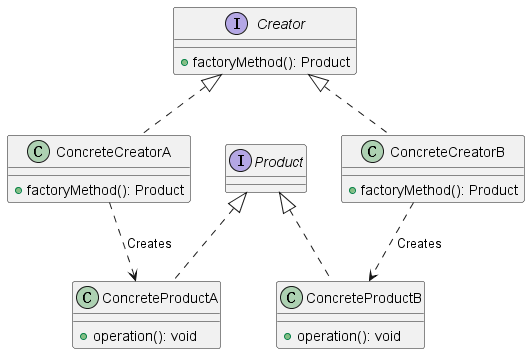

The diagram above was rendered by PlantUML. Its source (embedded in the PNG):
@startuml

!define RECTANGLE class
!define DATABASE entity
!define ACTOR actor
!define USECASE usecase
!define PACKAGE package
!define INTERFACE interface

skinparam class {
    BackgroundColor<<interface>> HoneyDew
    BorderColor<<interface>> SpringGreen
    ArrowColor<<interface>> SpringGreen
}

interface "Product" as Product {
}

class "ConcreteProductA" as ConcreteProductA {
    +operation(): void
}
class "ConcreteProductB" as ConcreteProductB {
    +operation(): void
}

interface "Creator" as Creator {
    +factoryMethod(): Product
}

class "ConcreteCreatorA" as ConcreteCreatorA {
    +factoryMethod(): Product
}
class "ConcreteCreatorB" as ConcreteCreatorB {
    +factoryMethod(): Product
}

Product <|.. ConcreteProductA
Product <|.. ConcreteProductB
Creator <|.. ConcreteCreatorA
Creator <|.. ConcreteCreatorB
ConcreteCreatorA ..> ConcreteProductA : Creates
ConcreteCreatorB ..> ConcreteProductB : Creates

@enduml